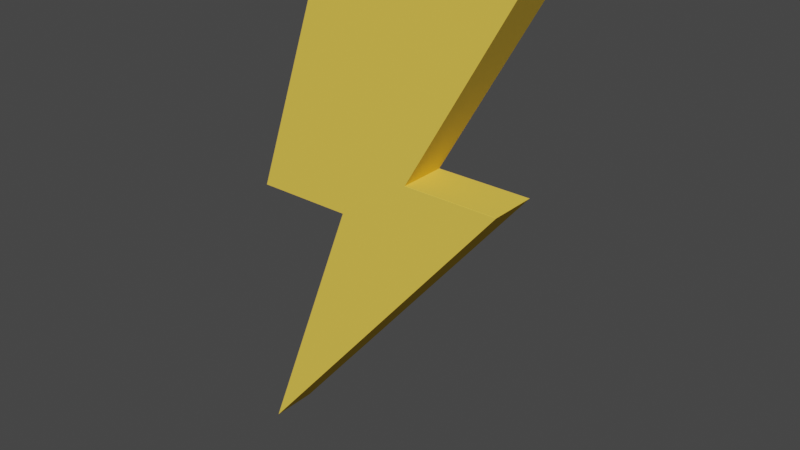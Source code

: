 # Source: Sketchfab_2023_01_22_22_43_51.blend  (saved by Blender 3.1.7; exported with 4.5.12 LTS)
import bpy
from mathutils import Matrix  # noqa: F401  (used for matrix-valued properties, if any)

bpy.ops.wm.read_factory_settings(use_empty=True)
scene = bpy.context.scene
scene.name = 'Scene'

# ---- collections
col_collection = bpy.data.collections.new('Collection'); scene.collection.children.link(col_collection)
col_lightning_svg = bpy.data.collections.new('lightning.svg'); scene.collection.children.link(col_lightning_svg)

# ---- materials (node trees are filled in below, after node groups)
mat_svgmat_001 = bpy.data.materials.new('SVGMat.001')
mat_svgmat_001.diffuse_color = (0.9301, 0.624, 0.08438, 1.0)

# ---- material node trees

# ---- world
world_world = bpy.data.worlds.new('World'); scene.world = world_world
world_world.use_nodes = True; world_world.node_tree.nodes.clear()
_N = world_world.node_tree.nodes; _L = world_world.node_tree.links
n0 = _N.new('ShaderNodeOutputWorld'); n0.name = 'World Output'; n0.location = (300, 300)
n1 = _N.new('ShaderNodeBackground'); n1.name = 'Background'; n1.location = (10, 300)
n1.inputs[0].default_value = (0.05088, 0.05088, 0.05088, 1.0)
_L.new(n1.outputs[0], n0.inputs[0])
n0.is_active_output = True
world_world.color = (0.05088, 0.05088, 0.05088)
world_world.use_sun_shadow = False
world_world.sun_shadow_jitter_overblur = 0.0

# ---- meshes
me_curve = bpy.data.meshes.new('Curve')
me_curve.from_pydata([(0.01682, -0.0003956, 0.0101), (0.05699, -0.0003956, 0.0101), (-0.05659, -0.1361, 0.0101), (-0.01365, -0.02117, 0.0101), (-0.05521, -0.02117, 0.0101), (-0.01781, 0.08962, 0.0101), (0.06946, 0.08962, 0.0101), (0.01682, -0.0003956, -0.0101), (0.05699, -0.0003956, -0.0101), (-0.05659, -0.1361, -0.0101), (-0.01365, -0.02117, -0.0101), (-0.05521, -0.02117, -0.0101), (-0.01781, 0.08962, -0.0101), (0.06946, 0.08962, -0.0101), (0.01682, -0.0003956, -0.0101), (0.01687, -0.0003647, -0.0101), (0.01692, -0.0003368, -0.01008), (0.01696, -0.0003147, -0.01006), (0.01699, -0.0003005, -0.01003), (0.01699, -0.0002956, -0.01), (0.01699, -0.0002956, 0.01), (0.01699, -0.0003005, 0.01003), (0.01696, -0.0003147, 0.01006), (0.01692, -0.0003368, 0.01008), (0.01687, -0.0003647, 0.0101), (0.01682, -0.0003956, 0.0101), (0.05699, -0.0003956, -0.0101), (0.05706, -0.0003647, -0.0101), (0.05712, -0.0003368, -0.01008), (0.05716, -0.0003147, -0.01006), (0.05719, -0.0003005, -0.01003), (0.0572, -0.0002956, -0.01), (0.0572, -0.0002956, 0.01), (0.05719, -0.0003005, 0.01003), (0.05716, -0.0003147, 0.01006), (0.05712, -0.0003368, 0.01008), (0.05706, -0.0003647, 0.0101), (0.05699, -0.0003956, 0.0101), (-0.05659, -0.1361, -0.0101), (-0.05669, -0.1363, -0.0101), (-0.05677, -0.1364, -0.01008), (-0.05683, -0.1365, -0.01006), (-0.05688, -0.1366, -0.01003), (-0.05689, -0.1366, -0.01), (-0.05689, -0.1366, 0.01), (-0.05688, -0.1366, 0.01003), (-0.05683, -0.1365, 0.01006), (-0.05677, -0.1364, 0.01008), (-0.05669, -0.1363, 0.0101), (-0.05659, -0.1361, 0.0101), (-0.01365, -0.02117, -0.0101), (-0.0137, -0.0212, -0.0101), (-0.01374, -0.02123, -0.01008), (-0.01377, -0.02125, -0.01006), (-0.01379, -0.02126, -0.01003), (-0.0138, -0.02127, -0.01), (-0.0138, -0.02127, 0.01), (-0.01379, -0.02126, 0.01003), (-0.01377, -0.02125, 0.01006), (-0.01374, -0.02123, 0.01008), (-0.0137, -0.0212, 0.0101), (-0.01365, -0.02117, 0.0101), (-0.05521, -0.02117, -0.0101), (-0.05525, -0.0212, -0.0101), (-0.05529, -0.02123, -0.01008), (-0.05532, -0.02125, -0.01006), (-0.05534, -0.02126, -0.01003), (-0.05535, -0.02127, -0.01), (-0.05535, -0.02127, 0.01), (-0.05534, -0.02126, 0.01003), (-0.05532, -0.02125, 0.01006), (-0.05529, -0.02123, 0.01008), (-0.05525, -0.0212, 0.0101), (-0.05521, -0.02117, 0.0101), (-0.01781, 0.08962, -0.0101), (-0.01783, 0.08965, -0.0101), (-0.01785, 0.08968, -0.01008), (-0.01787, 0.0897, -0.01006), (-0.01788, 0.08972, -0.01003), (-0.01788, 0.08972, -0.01), (-0.01788, 0.08972, 0.01), (-0.01788, 0.08972, 0.01003), (-0.01787, 0.0897, 0.01006), (-0.01785, 0.08968, 0.01008), (-0.01783, 0.08965, 0.0101), (-0.01781, 0.08962, 0.0101), (0.06946, 0.08962, -0.0101), (0.06951, 0.08965, -0.0101), (0.06956, 0.08968, -0.01008), (0.0696, 0.0897, -0.01006), (0.06962, 0.08972, -0.01003), (0.06963, 0.08972, -0.01), (0.06963, 0.08972, 0.01), (0.06962, 0.08972, 0.01003), (0.0696, 0.0897, 0.01006), (0.06956, 0.08968, 0.01008), (0.06951, 0.08965, 0.0101), (0.06946, 0.08962, 0.0101)], [], [(4, 6, 5), (4, 0, 6), (4, 1, 0), (4, 3, 1), (3, 2, 1), (11, 12, 13), (11, 13, 7), (11, 7, 8), (11, 8, 10), (10, 8, 9), (15, 27, 26, 14), (16, 28, 27, 15), (17, 29, 28, 16), (18, 30, 29, 17), (19, 31, 30, 18), (20, 32, 31, 19), (21, 33, 32, 20), (22, 34, 33, 21), (23, 35, 34, 22), (24, 36, 35, 23), (25, 37, 36, 24), (27, 39, 38, 26), (28, 40, 39, 27), (29, 41, 40, 28), (30, 42, 41, 29), (31, 43, 42, 30), (32, 44, 43, 31), (33, 45, 44, 32), (34, 46, 45, 33), (35, 47, 46, 34), (36, 48, 47, 35), (37, 49, 48, 36), (39, 51, 50, 38), (40, 52, 51, 39), (41, 53, 52, 40), (42, 54, 53, 41), (43, 55, 54, 42), (44, 56, 55, 43), (45, 57, 56, 44), (46, 58, 57, 45), (47, 59, 58, 46), (48, 60, 59, 47), (49, 61, 60, 48), (51, 63, 62, 50), (52, 64, 63, 51), (53, 65, 64, 52), (54, 66, 65, 53), (55, 67, 66, 54), (56, 68, 67, 55), (57, 69, 68, 56), (58, 70, 69, 57), (59, 71, 70, 58), (60, 72, 71, 59), (61, 73, 72, 60), (63, 75, 74, 62), (64, 76, 75, 63), (65, 77, 76, 64), (66, 78, 77, 65), (67, 79, 78, 66), (68, 80, 79, 67), (69, 81, 80, 68), (70, 82, 81, 69), (71, 83, 82, 70), (72, 84, 83, 71), (73, 85, 84, 72), (75, 87, 86, 74), (76, 88, 87, 75), (77, 89, 88, 76), (78, 90, 89, 77), (79, 91, 90, 78), (80, 92, 91, 79), (81, 93, 92, 80), (82, 94, 93, 81), (83, 95, 94, 82), (84, 96, 95, 83), (85, 97, 96, 84), (87, 15, 14, 86), (88, 16, 15, 87), (89, 17, 16, 88), (90, 18, 17, 89), (91, 19, 18, 90), (92, 20, 19, 91), (93, 21, 20, 92), (94, 22, 21, 93), (95, 23, 22, 94), (96, 24, 23, 95), (97, 25, 24, 96)])
_uv = me_curve.uv_layers.new(name='UVMap')
_uv.uv.foreach_set('vector', [0.6667, 0.0, 1.0, 0.0, 0.8333, 0.0, 0.6667, 0.0, 0.0, 0.0, 1.0, 0.0, 0.6667, 0.0, 0.1667, 0.0, 0.0, 0.0, 0.6667, 0.0, 0.5, 0.0, 0.1667, 0.0, 0.5, 0.0, 0.3333, 0.0, 0.1667, 0.0, 0.6667, 0.0, 0.8333, 0.0, 1.0, 0.0, 0.6667, 0.0, 1.0, 0.0, 0.0, 0.0, 0.6667, 0.0, 0.0, 0.0, 0.1667, 0.0, 0.6667, 0.0, 0.1667, 0.0, 0.5, 0.0, 0.5, 0.0, 0.1667, 0.0, 0.3333, 0.0, 0.0, 0.09091, 0.1429, 0.09091, 0.1429, 0.0, 0.0, 0.0, 0.0, 0.1818, 0.1429, 0.1818, 0.1429, 0.09091, 0.0, 0.09091, 0.0, 0.2727, 0.1429, 0.2727, 0.1429, 0.1818, 0.0, 0.1818, 0.0, 0.3636, 0.1429, 0.3636, 0.1429, 0.2727, 0.0, 0.2727, 0.0, 0.4545, 0.1429, 0.4545, 0.1429, 0.3636, 0.0, 0.3636, 0.0, 0.5455, 0.1429, 0.5455, 0.1429, 0.4545, 0.0, 0.4545, 0.0, 0.6364, 0.1429, 0.6364, 0.1429, 0.5455, 0.0, 0.5455, 0.0, 0.7273, 0.1429, 0.7273, 0.1429, 0.6364, 0.0, 0.6364, 0.0, 0.8182, 0.1429, 0.8182, 0.1429, 0.7273, 0.0, 0.7273, 0.0, 0.9091, 0.1429, 0.9091, 0.1429, 0.8182, 0.0, 0.8182, 0.0, 1.0, 0.1429, 1.0, 0.1429, 0.9091, 0.0, 0.9091, 0.1429, 0.09091, 0.2857, 0.09091, 0.2857, 0.0, 0.1429, 0.0, 0.1429, 0.1818, 0.2857, 0.1818, 0.2857, 0.09091, 0.1429, 0.09091, 0.1429, 0.2727, 0.2857, 0.2727, 0.2857, 0.1818, 0.1429, 0.1818, 0.1429, 0.3636, 0.2857, 0.3636, 0.2857, 0.2727, 0.1429, 0.2727, 0.1429, 0.4545, 0.2857, 0.4545, 0.2857, 0.3636, 0.1429, 0.3636, 0.1429, 0.5455, 0.2857, 0.5455, 0.2857, 0.4545, 0.1429, 0.4545, 0.1429, 0.6364, 0.2857, 0.6364, 0.2857, 0.5455, 0.1429, 0.5455, 0.1429, 0.7273, 0.2857, 0.7273, 0.2857, 0.6364, 0.1429, 0.6364, 0.1429, 0.8182, 0.2857, 0.8182, 0.2857, 0.7273, 0.1429, 0.7273, 0.1429, 0.9091, 0.2857, 0.9091, 0.2857, 0.8182, 0.1429, 0.8182, 0.1429, 1.0, 0.2857, 1.0, 0.2857, 0.9091, 0.1429, 0.9091, 0.2857, 0.09091, 0.4286, 0.09091, 0.4286, 0.0, 0.2857, 0.0, 0.2857, 0.1818, 0.4286, 0.1818, 0.4286, 0.09091, 0.2857, 0.09091, 0.2857, 0.2727, 0.4286, 0.2727, 0.4286, 0.1818, 0.2857, 0.1818, 0.2857, 0.3636, 0.4286, 0.3636, 0.4286, 0.2727, 0.2857, 0.2727, 0.2857, 0.4545, 0.4286, 0.4545, 0.4286, 0.3636, 0.2857, 0.3636, 0.2857, 0.5455, 0.4286, 0.5455, 0.4286, 0.4545, 0.2857, 0.4545, 0.2857, 0.6364, 0.4286, 0.6364, 0.4286, 0.5455, 0.2857, 0.5455, 0.2857, 0.7273, 0.4286, 0.7273, 0.4286, 0.6364, 0.2857, 0.6364, 0.2857, 0.8182, 0.4286, 0.8182, 0.4286, 0.7273, 0.2857, 0.7273, 0.2857, 0.9091, 0.4286, 0.9091, 0.4286, 0.8182, 0.2857, 0.8182, 0.2857, 1.0, 0.4286, 1.0, 0.4286, 0.9091, 0.2857, 0.9091, 0.4286, 0.09091, 0.5714, 0.09091, 0.5714, 0.0, 0.4286, 0.0, 0.4286, 0.1818, 0.5714, 0.1818, 0.5714, 0.09091, 0.4286, 0.09091, 0.4286, 0.2727, 0.5714, 0.2727, 0.5714, 0.1818, 0.4286, 0.1818, 0.4286, 0.3636, 0.5714, 0.3636, 0.5714, 0.2727, 0.4286, 0.2727, 0.4286, 0.4545, 0.5714, 0.4545, 0.5714, 0.3636, 0.4286, 0.3636, 0.4286, 0.5455, 0.5714, 0.5455, 0.5714, 0.4545, 0.4286, 0.4545, 0.4286, 0.6364, 0.5714, 0.6364, 0.5714, 0.5455, 0.4286, 0.5455, 0.4286, 0.7273, 0.5714, 0.7273, 0.5714, 0.6364, 0.4286, 0.6364, 0.4286, 0.8182, 0.5714, 0.8182, 0.5714, 0.7273, 0.4286, 0.7273, 0.4286, 0.9091, 0.5714, 0.9091, 0.5714, 0.8182, 0.4286, 0.8182, 0.4286, 1.0, 0.5714, 1.0, 0.5714, 0.9091, 0.4286, 0.9091, 0.5714, 0.09091, 0.7143, 0.09091, 0.7143, 0.0, 0.5714, 0.0, 0.5714, 0.1818, 0.7143, 0.1818, 0.7143, 0.09091, 0.5714, 0.09091, 0.5714, 0.2727, 0.7143, 0.2727, 0.7143, 0.1818, 0.5714, 0.1818, 0.5714, 0.3636, 0.7143, 0.3636, 0.7143, 0.2727, 0.5714, 0.2727, 0.5714, 0.4545, 0.7143, 0.4545, 0.7143, 0.3636, 0.5714, 0.3636, 0.5714, 0.5455, 0.7143, 0.5455, 0.7143, 0.4545, 0.5714, 0.4545, 0.5714, 0.6364, 0.7143, 0.6364, 0.7143, 0.5455, 0.5714, 0.5455, 0.5714, 0.7273, 0.7143, 0.7273, 0.7143, 0.6364, 0.5714, 0.6364, 0.5714, 0.8182, 0.7143, 0.8182, 0.7143, 0.7273, 0.5714, 0.7273, 0.5714, 0.9091, 0.7143, 0.9091, 0.7143, 0.8182, 0.5714, 0.8182, 0.5714, 1.0, 0.7143, 1.0, 0.7143, 0.9091, 0.5714, 0.9091, 0.7143, 0.09091, 0.8571, 0.09091, 0.8571, 0.0, 0.7143, 0.0, 0.7143, 0.1818, 0.8571, 0.1818, 0.8571, 0.09091, 0.7143, 0.09091, 0.7143, 0.2727, 0.8571, 0.2727, 0.8571, 0.1818, 0.7143, 0.1818, 0.7143, 0.3636, 0.8571, 0.3636, 0.8571, 0.2727, 0.7143, 0.2727, 0.7143, 0.4545, 0.8571, 0.4545, 0.8571, 0.3636, 0.7143, 0.3636, 0.7143, 0.5455, 0.8571, 0.5455, 0.8571, 0.4545, 0.7143, 0.4545, 0.7143, 0.6364, 0.8571, 0.6364, 0.8571, 0.5455, 0.7143, 0.5455, 0.7143, 0.7273, 0.8571, 0.7273, 0.8571, 0.6364, 0.7143, 0.6364, 0.7143, 0.8182, 0.8571, 0.8182, 0.8571, 0.7273, 0.7143, 0.7273, 0.7143, 0.9091, 0.8571, 0.9091, 0.8571, 0.8182, 0.7143, 0.8182, 0.7143, 1.0, 0.8571, 1.0, 0.8571, 0.9091, 0.7143, 0.9091, 0.8571, 0.09091, 1.0, 0.09091, 1.0, 0.0, 0.8571, 0.0, 0.8571, 0.1818, 1.0, 0.1818, 1.0, 0.09091, 0.8571, 0.09091, 0.8571, 0.2727, 1.0, 0.2727, 1.0, 0.1818, 0.8571, 0.1818, 0.8571, 0.3636, 1.0, 0.3636, 1.0, 0.2727, 0.8571, 0.2727, 0.8571, 0.4545, 1.0, 0.4545, 1.0, 0.3636, 0.8571, 0.3636, 0.8571, 0.5455, 1.0, 0.5455, 1.0, 0.4545, 0.8571, 0.4545, 0.8571, 0.6364, 1.0, 0.6364, 1.0, 0.5455, 0.8571, 0.5455, 0.8571, 0.7273, 1.0, 0.7273, 1.0, 0.6364, 0.8571, 0.6364, 0.8571, 0.8182, 1.0, 0.8182, 1.0, 0.7273, 0.8571, 0.7273, 0.8571, 0.9091, 1.0, 0.9091, 1.0, 0.8182, 0.8571, 0.8182, 0.8571, 1.0, 1.0, 1.0, 1.0, 0.9091, 0.8571, 0.9091])
me_curve.materials.append(mat_svgmat_001)
me_curve.use_remesh_fix_poles = True
me_curve.use_remesh_preserve_attributes = False
me_curve.update()

# ---- objects
ob_curve = bpy.data.objects.new('Curve', me_curve)

# ---- transforms, parenting, visibility, modifiers, constraints
ob_curve.location = (0.0, 0.0, 0.0)
ob_curve.rotation_euler = (1.571, -0.0, 0.0)

# ---- collection membership
col_lightning_svg.objects.link(ob_curve)

# ---- scene / render settings (as saved in the file)
scene.frame_start = 1; scene.frame_end = 199; scene.frame_set(1)
scene.render.engine = 'CYCLES'
scene.render.image_settings.color_depth = '16'
scene.render.image_settings.compression = 5
scene.render.film_transparent = True
scene.cycles.use_denoising = False
scene.cycles.sampling_pattern = 'TABULATED_SOBOL'
scene.cycles.use_light_tree = False
scene.view_settings.view_transform = 'Filmic'
bpy.context.view_layer.update()

# ---- added for rendering (the .blend has no active camera and no usable light): camera, sun
cam_auto = bpy.data.cameras.new('AutoCamera')
cam_auto.lens = 50.0
cam_auto.sensor_width = 36.0
cam_auto.clip_end = 1000.0
ob_auto_camera = bpy.data.objects.new('AutoCamera', cam_auto)
scene.collection.objects.link(ob_auto_camera)
ob_auto_camera.location = (0.247014, -0.288774, 0.169064)
ob_auto_camera.rotation_euler = (1.09748, -7.21219e-08, 0.694738)
scene.camera = ob_auto_camera
light_auto_sun = bpy.data.lights.new('AutoSun', 'SUN')
light_auto_sun.energy = 3.0
light_auto_sun.angle = 0.0523599
ob_auto_sun = bpy.data.objects.new('AutoSun', light_auto_sun)
scene.collection.objects.link(ob_auto_sun)
ob_auto_sun.rotation_euler = (0.872665, 0.174533, 0.523599)
bpy.context.view_layer.update()
